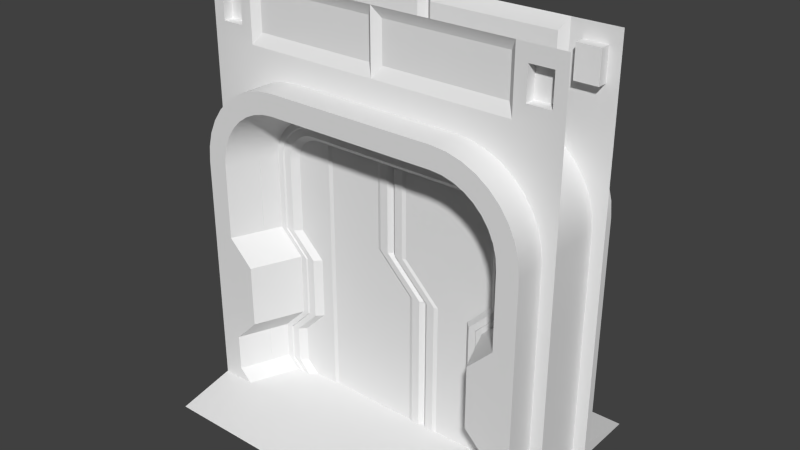 # Source: Door01.blend  (saved by Blender 2.72.0; exported with 4.5.12 LTS)
import bpy
from mathutils import Matrix  # noqa: F401  (used for matrix-valued properties, if any)

bpy.ops.wm.read_factory_settings(use_empty=True)
scene = bpy.context.scene
scene.name = 'Scene'

# ---- collections
col_collection_1 = bpy.data.collections.new('Collection 1'); scene.collection.children.link(col_collection_1)

# ---- world
world_world = bpy.data.worlds.new('World'); scene.world = world_world
world_world.color = (0.05088, 0.05088, 0.05088)
world_world.use_sun_shadow = False
world_world.sun_shadow_jitter_overblur = 0.0
world_world.cycles.sampling_method = 'MANUAL'
world_world.cycles.sample_map_resolution = 256

# ---- meshes
me_plane_002 = bpy.data.meshes.new('Plane.002')
me_plane_002.from_pydata([(-1.192e-07, 0.0, 2.4), (1.192e-07, 0.0, 1.5), (0.3, 0.0, 1.2), (0.3, 0.0, 0.1), (-0.13, -0.09, 2.4), (-0.13, -0.09, 1.5), (0.17, -0.09, 1.2), (0.17, -0.09, 0.1), (0.2, -0.1, 0.1), (0.2, -0.1, 1.2), (-0.1, -0.1, 1.5), (-0.1, -0.1, 2.4), (-0.57, -0.09, 2.4), (-0.57, -0.09, 1.5), (-0.57, -0.09, 1.2), (-0.57, -0.09, 0.1), (-0.6, -0.1, 2.4), (-0.6, -0.1, 1.5), (-0.6, -0.1, 1.2), (-0.6, -0.1, 0.1), (-1.3, -0.1, 2.4), (-1.3, -0.1, 1.5), (-1.3, -0.1, 1.2), (-1.3, -0.1, 0.1), (-0.03414, -0.1, 2.4), (-2.98e-08, -0.07, 2.4), (2.086e-07, -0.07, 1.5), (-0.03414, -0.1, 1.5), (0.3, -0.07, 1.2), (0.2659, -0.1, 1.2), (0.3, -0.07, 0.1), (0.2659, -0.1, 0.1)], [], [(27, 24, 11, 10), (29, 27, 10, 9), (31, 29, 9, 8), (10, 11, 4, 5), (8, 9, 6, 7), (9, 10, 5, 6), (28, 30, 3, 2), (26, 28, 2, 1), (6, 5, 13, 14), (7, 6, 14, 15), (5, 4, 12, 13), (14, 13, 17, 18), (15, 14, 18, 19), (13, 12, 16, 17), (18, 17, 21, 22), (19, 18, 22, 23), (17, 16, 20, 21), (26, 25, 24, 27), (28, 26, 27, 29), (30, 28, 29, 31), (25, 26, 1, 0)])
me_plane_002.use_remesh_preserve_volume = False
me_plane_002.use_remesh_preserve_attributes = False
me_plane_002.use_mirror_vertex_groups = False
me_plane_002.update()
me_plane = bpy.data.meshes.new('Plane')
me_plane.from_pydata([(0.3, 0.0, 0.0), (0.3, 0.0, 1.2), (0.0, 0.0, 1.5), (0.0, 0.0, 2.3), (0.43, -0.09, 0.0), (0.43, -0.09, 1.2), (0.13, -0.09, 1.5), (0.13, -0.09, 2.3), (0.1, -0.1, 2.3), (0.1, -0.1, 1.5), (0.4, -0.1, 1.2), (0.4, -0.1, 0.0), (0.87, -0.09, 0.0), (0.87, -0.09, 1.2), (0.87, -0.09, 1.5), (0.87, -0.09, 2.3), (0.9, -0.1, 0.0), (0.9, -0.1, 1.2), (0.9, -0.1, 1.5), (0.9, -0.1, 2.3), (1.1, -0.1, 0.0), (1.1, -0.1, 1.2), (1.1, -0.1, 1.5), (1.1, -0.1, 2.3), (0.3341, -0.1, 0.0), (0.3, -0.07, -5.921e-16), (0.3, -0.07, 1.2), (0.3341, -0.1, 1.2), (-8.345e-08, -0.07, 1.5), (0.03414, -0.1, 1.5), (-8.345e-08, -0.07, 2.3), (0.03414, -0.1, 2.3)], [], [(27, 24, 11, 10), (29, 27, 10, 9), (31, 29, 9, 8), (10, 11, 4, 5), (8, 9, 6, 7), (9, 10, 5, 6), (28, 30, 3, 2), (26, 28, 2, 1), (6, 5, 13, 14), (7, 6, 14, 15), (5, 4, 12, 13), (14, 13, 17, 18), (15, 14, 18, 19), (13, 12, 16, 17), (18, 17, 21, 22), (19, 18, 22, 23), (17, 16, 20, 21), (26, 25, 24, 27), (28, 26, 27, 29), (30, 28, 29, 31), (25, 26, 1, 0)])
me_plane.use_remesh_preserve_volume = False
me_plane.use_remesh_preserve_attributes = False
me_plane.use_mirror_vertex_groups = False
me_plane.update()
me_plane_001 = bpy.data.meshes.new('Plane.001')
me_plane_001.from_pydata([(0.9, -0.1, 0.2), (0.9, -0.1, 0.5), (1.01, -0.15, 2.0), (1.01, -0.15, 1.4), (0.7, -0.1, 0.7), (0.81, -0.15, 1.2), (0.7, -0.1, 1.2), (0.81, -0.15, 0.7), (0.9, -0.1, 1.4), (1.01, -0.15, 0.5), (0.9, -0.1, 2.0), (1.01, -0.15, 0.2), (0.95, -0.15, 0.2), (0.95, -0.15, 0.5), (0.75, -0.15, 0.7), (0.75, -0.15, 1.2), (0.95, -0.15, 1.4), (0.95, -0.15, 2.0), (1.02, -0.16, 2.0), (1.02, -0.16, 1.4), (0.82, -0.16, 1.2), (0.82, -0.16, 0.7), (1.02, -0.16, 0.5), (1.02, -0.16, 0.2), (1.07, -0.16, 2.0), (1.07, -0.16, 1.4), (0.87, -0.16, 1.2), (0.87, -0.16, 0.7), (1.07, -0.16, 0.5), (1.07, -0.16, 0.2), (1.23, -0.55, 2.0), (1.23, -0.55, 1.4), (1.03, -0.55, 1.2), (1.03, -0.55, 0.7), (1.23, -0.55, 0.5), (1.23, -0.55, 0.2), (1.4, -0.55, 2.0), (1.4, -0.55, 1.4), (1.4, -0.55, 1.2), (1.4, -0.55, 0.7), (1.4, -0.55, 0.5), (1.4, -0.55, 0.2), (1.005, -0.15, 2.054), (0.897, -0.1, 2.035), (0.9462, -0.15, 2.043), (1.015, -0.16, 2.056), (1.064, -0.16, 2.064), (1.222, -0.55, 2.092), (1.389, -0.55, 2.122), (0.9913, -0.15, 2.106), (0.8879, -0.1, 2.068), (0.9349, -0.15, 2.086), (1.001, -0.16, 2.109), (1.048, -0.16, 2.127), (1.198, -0.55, 2.181), (1.358, -0.55, 2.239), (0.9685, -0.15, 2.155), (0.8732, -0.1, 2.1), (0.9165, -0.15, 2.125), (0.9771, -0.16, 2.16), (1.02, -0.16, 2.185), (1.159, -0.55, 2.265), (1.306, -0.55, 2.35), (0.9375, -0.15, 2.199), (0.8532, -0.1, 2.129), (0.8915, -0.15, 2.161), (0.9451, -0.16, 2.206), (0.9834, -0.16, 2.238), (1.106, -0.55, 2.341), (1.236, -0.55, 2.45), (0.8993, -0.15, 2.237), (0.8286, -0.1, 2.153), (0.8607, -0.15, 2.192), (0.9057, -0.16, 2.245), (0.9378, -0.16, 2.283), (1.041, -0.55, 2.406), (1.15, -0.55, 2.536), (0.855, -0.15, 2.268), (0.8, -0.1, 2.173), (0.825, -0.15, 2.217), (0.86, -0.16, 2.277), (0.885, -0.16, 2.32), (0.965, -0.55, 2.459), (1.05, -0.55, 2.606), (0.806, -0.15, 2.291), (0.7684, -0.1, 2.188), (0.7855, -0.15, 2.235), (0.8094, -0.16, 2.301), (0.8265, -0.16, 2.348), (0.8813, -0.55, 2.498), (0.9394, -0.55, 2.658), (0.7538, -0.15, 2.305), (0.7347, -0.1, 2.197), (0.7434, -0.15, 2.246), (0.7556, -0.16, 2.315), (0.7643, -0.16, 2.364), (0.792, -0.55, 2.522), (0.8216, -0.55, 2.689), (0.7, -0.15, 2.31), (0.7, -0.1, 2.2), (0.7, -0.15, 2.25), (0.7, -0.16, 2.32), (0.7, -0.16, 2.37), (0.7, -0.55, 2.53), (0.7, -0.55, 2.7), (0.0, -0.15, 2.31), (0.0, -0.15, 2.25), (0.0, -0.16, 2.32), (0.0, -0.16, 2.37), (0.0, -0.55, 2.53), (0.0, -0.55, 2.7), (1.4, 0.0, 2.0), (1.4, 0.0, 1.4), (1.4, 0.0, 1.2), (1.4, 0.0, 0.7), (1.4, 0.0, 0.5), (1.4, 0.0, 0.2), (1.389, 0.0, 2.122), (1.358, 0.0, 2.239), (1.306, 0.0, 2.35), (1.236, 0.0, 2.45), (1.15, 0.0, 2.536), (1.05, 0.0, 2.606), (0.9394, 0.0, 2.658), (0.8216, 0.0, 2.689), (0.7, 0.0, 2.7), (0.0, 0.0, 2.7), (0.0, -0.3, 3.4), (0.0, -0.3, 2.4), (1.5, -0.3, 3.4), (1.5, -0.3, 2.4), (1.125, -0.3, 3.4), (1.125, -0.3, 2.4), (1.5, -0.3, 1.192e-07), (1.125, -0.3, 1.192e-07), (0.0, -0.3, 2.9), (1.5, -0.3, 2.9), (1.125, -0.3, 2.9), (0.05625, -0.2503, 3.31), (1.069, -0.2503, 3.31), (0.05625, -0.2503, 2.99), (1.069, -0.2503, 2.99), (1.406, -0.3, 3.275), (1.219, -0.3, 3.275), (1.406, -0.3, 3.025), (1.219, -0.3, 3.025), (1.406, -0.22, 3.275), (1.219, -0.22, 3.275), (1.406, -0.22, 3.025), (1.219, -0.22, 3.025), (0.8, -0.1, 0.1), (0.91, -0.15, 0.1), (0.85, -0.15, 0.1), (0.92, -0.16, 0.1), (0.97, -0.16, 0.1), (1.13, -0.55, 0.1), (1.4, -0.55, 0.1), (1.4, 0.0, 0.1), (0.0, -0.1, 0.1), (0.0, -0.15, 0.1), (0.0, -0.16, 0.1), (0.0, -0.55, 0.1), (1.13, -1.018, 0.0), (1.4, -1.018, 0.0), (0.0, -1.018, 0.0), (1.4, 0.0, 0.0), (1.326, -0.1, 0.2), (1.326, -0.1, 0.5), (1.326, -0.1, 0.7), (1.326, -0.1, 1.2), (1.326, -0.1, 1.4), (1.326, -0.1, 2.0), (1.326, -0.1, 2.035), (1.326, -0.1, 2.068), (1.326, -0.1, 2.1), (1.326, -0.1, 2.129), (1.326, -0.1, 2.153), (1.326, -0.1, 2.173), (1.326, -0.1, 2.188), (1.326, -0.1, 2.197), (1.326, -0.1, 2.2), (1.326, -0.1, 0.1), (1.326, 0.0, 0.2), (1.326, 0.0, 0.5), (1.326, 0.0, 0.7), (1.326, 0.0, 1.2), (1.326, 0.0, 1.4), (1.326, 0.0, 2.0), (1.326, 0.0, 2.035), (1.326, 0.0, 2.068), (1.326, 0.0, 2.1), (1.326, 0.0, 2.129), (1.326, 0.0, 2.153), (1.326, 0.0, 2.173), (1.326, 0.0, 2.188), (1.326, 0.0, 2.197), (1.326, 0.0, 2.2), (1.326, 0.0, 0.1), (0.0, 0.0, 0.1), (0.0, -0.1, 2.2), (1.326, -0.1, 2.3), (1.326, 0.0, 2.3), (0.0, -0.1, 2.3), (0.0, 0.0, 2.3)], [], [(13, 12, 11, 9), (14, 13, 9, 7), (15, 14, 7, 5), (16, 15, 5, 3), (17, 16, 3, 2), (10, 8, 16, 17), (8, 6, 15, 16), (6, 4, 14, 15), (4, 1, 13, 14), (1, 0, 12, 13), (7, 9, 22, 21), (9, 11, 23, 22), (3, 5, 20, 19), (5, 7, 21, 20), (2, 3, 19, 18), (21, 22, 28, 27), (22, 23, 29, 28), (19, 20, 26, 25), (20, 21, 27, 26), (18, 19, 25, 24), (27, 28, 34, 33), (28, 29, 35, 34), (25, 26, 32, 31), (26, 27, 33, 32), (24, 25, 31, 30), (33, 34, 40, 39), (34, 35, 41, 40), (31, 32, 38, 37), (32, 33, 39, 38), (30, 31, 37, 36), (30, 36, 48, 47), (24, 30, 47, 46), (18, 24, 46, 45), (2, 18, 45, 42), (10, 17, 44, 43), (17, 2, 42, 44), (47, 48, 55, 54), (46, 47, 54, 53), (45, 46, 53, 52), (42, 45, 52, 49), (43, 44, 51, 50), (44, 42, 49, 51), (54, 55, 62, 61), (53, 54, 61, 60), (52, 53, 60, 59), (49, 52, 59, 56), (50, 51, 58, 57), (51, 49, 56, 58), (61, 62, 69, 68), (60, 61, 68, 67), (59, 60, 67, 66), (56, 59, 66, 63), (57, 58, 65, 64), (58, 56, 63, 65), (68, 69, 76, 75), (67, 68, 75, 74), (66, 67, 74, 73), (63, 66, 73, 70), (64, 65, 72, 71), (65, 63, 70, 72), (75, 76, 83, 82), (74, 75, 82, 81), (73, 74, 81, 80), (70, 73, 80, 77), (71, 72, 79, 78), (72, 70, 77, 79), (82, 83, 90, 89), (81, 82, 89, 88), (80, 81, 88, 87), (77, 80, 87, 84), (78, 79, 86, 85), (79, 77, 84, 86), (89, 90, 97, 96), (88, 89, 96, 95), (87, 88, 95, 94), (84, 87, 94, 91), (85, 86, 93, 92), (86, 84, 91, 93), (96, 97, 104, 103), (95, 96, 103, 102), (94, 95, 102, 101), (91, 94, 101, 98), (92, 93, 100, 99), (93, 91, 98, 100), (103, 104, 110, 109), (102, 103, 109, 108), (101, 102, 108, 107), (98, 101, 107, 105), (100, 98, 105, 106), (110, 104, 125, 126), (104, 97, 124, 125), (97, 90, 123, 124), (90, 83, 122, 123), (83, 76, 121, 122), (76, 69, 120, 121), (69, 62, 119, 120), (62, 55, 118, 119), (55, 48, 117, 118), (48, 36, 111, 117), (39, 40, 115, 114), (40, 41, 116, 115), (37, 38, 113, 112), (38, 39, 114, 113), (36, 37, 112, 111), (137, 132, 130, 136), (135, 128, 132, 137), (130, 132, 134, 133), (137, 136, 144, 145), (135, 137, 141, 140), (138, 140, 141, 139), (127, 135, 140, 138), (137, 131, 139, 141), (131, 127, 138, 139), (145, 144, 148, 149), (131, 137, 145, 143), (129, 131, 143, 142), (136, 129, 142, 144), (147, 149, 148, 146), (143, 145, 149, 147), (142, 143, 147, 146), (144, 142, 146, 148), (116, 41, 156, 157), (41, 35, 155, 156), (35, 29, 154, 155), (29, 23, 153, 154), (23, 11, 151, 153), (12, 0, 150, 152), (11, 12, 152, 151), (152, 150, 158, 159), (155, 161, 164, 162), (156, 155, 162, 163), (157, 156, 163, 165), (150, 0, 166, 181), (92, 99, 180, 179), (85, 92, 179, 178), (78, 85, 178, 177), (71, 78, 177, 176), (64, 71, 176, 175), (57, 64, 175, 174), (50, 57, 174, 173), (43, 50, 173, 172), (10, 43, 172, 171), (8, 10, 171, 170), (6, 8, 170, 169), (4, 6, 169, 168), (1, 4, 168, 167), (0, 1, 167, 166), (181, 166, 182, 197), (179, 180, 196, 195), (178, 179, 195, 194), (177, 178, 194, 193), (176, 177, 193, 192), (175, 176, 192, 191), (174, 175, 191, 190), (173, 174, 190, 189), (172, 173, 189, 188), (171, 172, 188, 187), (170, 171, 187, 186), (169, 170, 186, 185), (168, 169, 185, 184), (167, 168, 184, 183), (166, 167, 183, 182), (180, 199, 202, 200), (99, 100, 106, 199), (155, 154, 160, 161), (154, 153, 160), (153, 151, 159, 160), (151, 152, 159), (181, 197, 198, 158), (201, 200, 202, 203), (196, 180, 200, 201)])
me_plane_001.polygons.foreach_set('use_smooth', [1, 1, 1, 1, 1, 1, 1, 1, 1, 1, 1, 1, 1, 1, 1, 1, 1, 1, 1, 1, 1, 1, 1, 1, 1, 1, 1, 1, 1, 1, 1, 1, 1, 1, 1, 1, 1, 1, 1, 1, 1, 1, 1, 1, 1, 1, 1, 1, 1, 1, 1, 1, 1, 1, 1, 1, 1, 1, 1, 1, 1, 1, 1, 1, 1, 1, 1, 1, 1, 1, 1, 1, 1, 1, 1, 1, 1, 1, 1, 1, 1, 1, 1, 1, 1, 1, 1, 1, 1, 1, 1, 1, 1, 1, 1, 1, 1, 1, 1, 1, 1, 1, 1, 1, 1, 1, 1, 1, 0, 0, 1, 1, 1, 1, 1, 1, 1, 1, 1, 1, 1, 1, 1, 1, 1, 1, 1, 1, 1, 1, 1, 1, 1, 1, 1, 1, 1, 1, 1, 1, 1, 1, 1, 1, 1, 1, 1, 1, 1, 1, 1, 1, 1, 1, 1, 1, 1, 1, 1, 1, 1, 1, 0, 1, 1, 1, 1, 1, 1, 1, 1])
me_plane_001.use_remesh_preserve_volume = False
me_plane_001.use_remesh_preserve_attributes = False
me_plane_001.use_mirror_vertex_groups = False
me_plane_001.update()

# ---- objects
ob_door2 = bpy.data.objects.new('Door2', me_plane_002)
ob_door1 = bpy.data.objects.new('Door1', me_plane)
ob_doorframe = bpy.data.objects.new('DoorFrame', me_plane_001)

# ---- transforms, parenting, visibility, modifiers, constraints
ob_door2.location = (0.0, 0.0, 0.0)
ob_door2.lineart.crease_threshold = 0.0
_m = ob_door2.modifiers.new('Mirror', 'MIRROR')
_m.use_axis = (False, True, False)
_m.use_clip = True
ob_door1.location = (0.0, 0.0, 0.0)
ob_door1.lineart.crease_threshold = 0.0
_m = ob_door1.modifiers.new('Mirror', 'MIRROR')
_m.use_axis = (False, True, False)
_m.use_clip = True
ob_doorframe.location = (0.0, 0.0, 0.0)
ob_doorframe.lineart.crease_threshold = 0.0
_m = ob_doorframe.modifiers.new('Mirror', 'MIRROR')
_m.use_axis = (True, True, False)
_m.use_clip = True
_m = ob_doorframe.modifiers.new('EdgeSplit', 'EDGE_SPLIT')

# ---- collection membership
col_collection_1.objects.link(ob_door2)
col_collection_1.objects.link(ob_door1)
col_collection_1.objects.link(ob_doorframe)

# ---- scene / render settings (as saved in the file)
scene.frame_start = 1; scene.frame_end = 250; scene.frame_set(1)
scene.render.engine = 'BLENDER_EEVEE_NEXT'
scene.render.resolution_percentage = 50
scene.render.dither_intensity = 0.0
scene.cycles.use_denoising = False
scene.cycles.samples = 10
scene.cycles.sampling_pattern = 'TABULATED_SOBOL'
scene.cycles.light_sampling_threshold = 0.0
scene.cycles.use_adaptive_sampling = False
scene.cycles.use_light_tree = False
scene.cycles.blur_glossy = 0.0
scene.cycles.pixel_filter_type = 'GAUSSIAN'
scene.cycles.sample_clamp_indirect = 0.0
scene.view_settings.view_transform = 'Standard'
bpy.context.view_layer.update()

# ---- added for rendering (the .blend has no active camera and no usable light): camera, sun
cam_auto = bpy.data.cameras.new('AutoCamera')
cam_auto.lens = 50.0
cam_auto.sensor_width = 36.0
cam_auto.clip_end = 1000.0
ob_auto_camera = bpy.data.objects.new('AutoCamera', cam_auto)
scene.collection.objects.link(ob_auto_camera)
ob_auto_camera.location = (4.59852, -5.51822, 5.37882)
ob_auto_camera.rotation_euler = (1.09748, -7.21219e-08, 0.694738)
scene.camera = ob_auto_camera
light_auto_sun = bpy.data.lights.new('AutoSun', 'SUN')
light_auto_sun.energy = 3.0
light_auto_sun.angle = 0.0523599
ob_auto_sun = bpy.data.objects.new('AutoSun', light_auto_sun)
scene.collection.objects.link(ob_auto_sun)
ob_auto_sun.rotation_euler = (0.872665, 0.174533, 0.523599)
bpy.context.view_layer.update()
